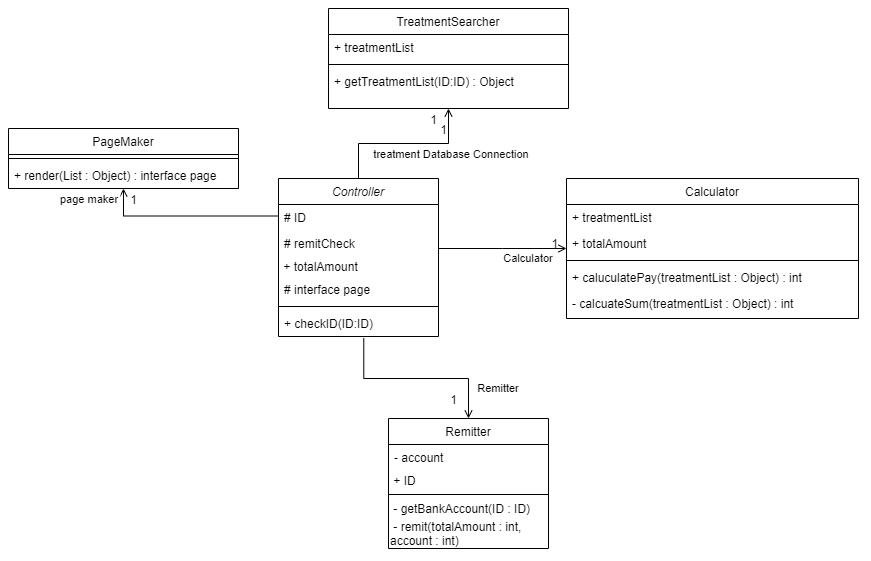

The diagram above was exported from draw.io. Its source (the exported page's mxGraphModel, read from the mxfile embedded in the PNG):
<mxGraphModel dx="1920" dy="1760" grid="1" gridSize="10" guides="1" tooltips="1" connect="1" arrows="1" fold="1" page="1" pageScale="1" pageWidth="827" pageHeight="1169" math="0" shadow="0">
  <root>
    <mxCell id="WIyWlLk6GJQsqaUBKTNV-0" />
    <mxCell id="WIyWlLk6GJQsqaUBKTNV-1" parent="WIyWlLk6GJQsqaUBKTNV-0" />
    <mxCell id="zkfFHV4jXpPFQw0GAbJ--0" value="Controller" style="swimlane;fontStyle=2;align=center;verticalAlign=top;childLayout=stackLayout;horizontal=1;startSize=26;horizontalStack=0;resizeParent=1;resizeLast=0;collapsible=1;marginBottom=0;rounded=0;shadow=0;strokeWidth=1;" parent="WIyWlLk6GJQsqaUBKTNV-1" vertex="1">
      <mxGeometry x="220" y="120" width="160" height="158" as="geometry">
        <mxRectangle x="230" y="140" width="160" height="26" as="alternateBounds" />
      </mxGeometry>
    </mxCell>
    <mxCell id="zkfFHV4jXpPFQw0GAbJ--1" value="# ID" style="text;align=left;verticalAlign=top;spacingLeft=4;spacingRight=4;overflow=hidden;rotatable=0;points=[[0,0.5],[1,0.5]];portConstraint=eastwest;" parent="zkfFHV4jXpPFQw0GAbJ--0" vertex="1">
      <mxGeometry y="26" width="160" height="26" as="geometry" />
    </mxCell>
    <mxCell id="zkfFHV4jXpPFQw0GAbJ--2" value="# remitCheck" style="text;align=left;verticalAlign=top;spacingLeft=4;spacingRight=4;overflow=hidden;rotatable=0;points=[[0,0.5],[1,0.5]];portConstraint=eastwest;rounded=0;shadow=0;html=0;" parent="zkfFHV4jXpPFQw0GAbJ--0" vertex="1">
      <mxGeometry y="52" width="160" height="26" as="geometry" />
    </mxCell>
    <mxCell id="pGe4QD0aaCS704YffgKQ-30" value="&amp;nbsp;+ totalAmount" style="text;html=1;strokeColor=none;fillColor=none;align=left;verticalAlign=middle;whiteSpace=wrap;rounded=0;" parent="zkfFHV4jXpPFQw0GAbJ--0" vertex="1">
      <mxGeometry y="78" width="160" height="20" as="geometry" />
    </mxCell>
    <mxCell id="zkfFHV4jXpPFQw0GAbJ--3" value="# interface page" style="text;align=left;verticalAlign=top;spacingLeft=4;spacingRight=4;overflow=hidden;rotatable=0;points=[[0,0.5],[1,0.5]];portConstraint=eastwest;rounded=0;shadow=0;html=0;" parent="zkfFHV4jXpPFQw0GAbJ--0" vertex="1">
      <mxGeometry y="98" width="160" height="26" as="geometry" />
    </mxCell>
    <mxCell id="zkfFHV4jXpPFQw0GAbJ--4" value="" style="line;html=1;strokeWidth=1;align=left;verticalAlign=middle;spacingTop=-1;spacingLeft=3;spacingRight=3;rotatable=0;labelPosition=right;points=[];portConstraint=eastwest;" parent="zkfFHV4jXpPFQw0GAbJ--0" vertex="1">
      <mxGeometry y="124" width="160" height="8" as="geometry" />
    </mxCell>
    <mxCell id="zkfFHV4jXpPFQw0GAbJ--5" value="+ checkID(ID:ID)" style="text;align=left;verticalAlign=top;spacingLeft=4;spacingRight=4;overflow=hidden;rotatable=0;points=[[0,0.5],[1,0.5]];portConstraint=eastwest;" parent="zkfFHV4jXpPFQw0GAbJ--0" vertex="1">
      <mxGeometry y="132" width="160" height="26" as="geometry" />
    </mxCell>
    <mxCell id="zkfFHV4jXpPFQw0GAbJ--13" value="Remitter" style="swimlane;fontStyle=0;align=center;verticalAlign=top;childLayout=stackLayout;horizontal=1;startSize=26;horizontalStack=0;resizeParent=1;resizeLast=0;collapsible=1;marginBottom=0;rounded=0;shadow=0;strokeWidth=1;" parent="WIyWlLk6GJQsqaUBKTNV-1" vertex="1">
      <mxGeometry x="330" y="360" width="160" height="130" as="geometry">
        <mxRectangle x="340" y="380" width="170" height="26" as="alternateBounds" />
      </mxGeometry>
    </mxCell>
    <mxCell id="zkfFHV4jXpPFQw0GAbJ--14" value="- account" style="text;align=left;verticalAlign=top;spacingLeft=4;spacingRight=4;overflow=hidden;rotatable=0;points=[[0,0.5],[1,0.5]];portConstraint=eastwest;" parent="zkfFHV4jXpPFQw0GAbJ--13" vertex="1">
      <mxGeometry y="26" width="160" height="26" as="geometry" />
    </mxCell>
    <mxCell id="pGe4QD0aaCS704YffgKQ-36" value="&amp;nbsp;+ ID" style="text;html=1;strokeColor=none;fillColor=none;align=left;verticalAlign=middle;whiteSpace=wrap;rounded=0;" parent="zkfFHV4jXpPFQw0GAbJ--13" vertex="1">
      <mxGeometry y="52" width="160" height="20" as="geometry" />
    </mxCell>
    <mxCell id="zkfFHV4jXpPFQw0GAbJ--15" value="" style="line;html=1;strokeWidth=1;align=left;verticalAlign=middle;spacingTop=-1;spacingLeft=3;spacingRight=3;rotatable=0;labelPosition=right;points=[];portConstraint=eastwest;" parent="zkfFHV4jXpPFQw0GAbJ--13" vertex="1">
      <mxGeometry y="72" width="160" height="8" as="geometry" />
    </mxCell>
    <mxCell id="pGe4QD0aaCS704YffgKQ-35" value="&amp;nbsp;- getBankAccount(ID : ID)" style="text;html=1;strokeColor=none;fillColor=none;align=left;verticalAlign=middle;whiteSpace=wrap;rounded=0;" parent="zkfFHV4jXpPFQw0GAbJ--13" vertex="1">
      <mxGeometry y="80" width="160" height="20" as="geometry" />
    </mxCell>
    <mxCell id="pGe4QD0aaCS704YffgKQ-34" value="&amp;nbsp;- remit(totalAmount : int,&lt;br&gt;account : int)" style="text;html=1;strokeColor=none;fillColor=none;align=left;verticalAlign=middle;whiteSpace=wrap;rounded=0;" parent="zkfFHV4jXpPFQw0GAbJ--13" vertex="1">
      <mxGeometry y="100" width="160" height="30" as="geometry" />
    </mxCell>
    <mxCell id="zkfFHV4jXpPFQw0GAbJ--17" value="Calculator" style="swimlane;fontStyle=0;align=center;verticalAlign=top;childLayout=stackLayout;horizontal=1;startSize=26;horizontalStack=0;resizeParent=1;resizeLast=0;collapsible=1;marginBottom=0;rounded=0;shadow=0;strokeWidth=1;" parent="WIyWlLk6GJQsqaUBKTNV-1" vertex="1">
      <mxGeometry x="508" y="120" width="292" height="140" as="geometry">
        <mxRectangle x="550" y="140" width="160" height="26" as="alternateBounds" />
      </mxGeometry>
    </mxCell>
    <mxCell id="zkfFHV4jXpPFQw0GAbJ--18" value="+ treatmentList" style="text;align=left;verticalAlign=top;spacingLeft=4;spacingRight=4;overflow=hidden;rotatable=0;points=[[0,0.5],[1,0.5]];portConstraint=eastwest;" parent="zkfFHV4jXpPFQw0GAbJ--17" vertex="1">
      <mxGeometry y="26" width="292" height="26" as="geometry" />
    </mxCell>
    <mxCell id="zkfFHV4jXpPFQw0GAbJ--19" value="+ totalAmount" style="text;align=left;verticalAlign=top;spacingLeft=4;spacingRight=4;overflow=hidden;rotatable=0;points=[[0,0.5],[1,0.5]];portConstraint=eastwest;rounded=0;shadow=0;html=0;" parent="zkfFHV4jXpPFQw0GAbJ--17" vertex="1">
      <mxGeometry y="52" width="292" height="26" as="geometry" />
    </mxCell>
    <mxCell id="zkfFHV4jXpPFQw0GAbJ--23" value="" style="line;html=1;strokeWidth=1;align=left;verticalAlign=middle;spacingTop=-1;spacingLeft=3;spacingRight=3;rotatable=0;labelPosition=right;points=[];portConstraint=eastwest;" parent="zkfFHV4jXpPFQw0GAbJ--17" vertex="1">
      <mxGeometry y="78" width="292" height="8" as="geometry" />
    </mxCell>
    <mxCell id="zkfFHV4jXpPFQw0GAbJ--24" value="+ caluculatePay(treatmentList : Object) : int" style="text;align=left;verticalAlign=top;spacingLeft=4;spacingRight=4;overflow=hidden;rotatable=0;points=[[0,0.5],[1,0.5]];portConstraint=eastwest;" parent="zkfFHV4jXpPFQw0GAbJ--17" vertex="1">
      <mxGeometry y="86" width="292" height="26" as="geometry" />
    </mxCell>
    <mxCell id="zkfFHV4jXpPFQw0GAbJ--25" value="- calcuateSum(treatmentList : Object) : int" style="text;align=left;verticalAlign=top;spacingLeft=4;spacingRight=4;overflow=hidden;rotatable=0;points=[[0,0.5],[1,0.5]];portConstraint=eastwest;" parent="zkfFHV4jXpPFQw0GAbJ--17" vertex="1">
      <mxGeometry y="112" width="292" height="26" as="geometry" />
    </mxCell>
    <mxCell id="zkfFHV4jXpPFQw0GAbJ--26" value="Calculator" style="endArrow=open;shadow=0;strokeWidth=1;rounded=0;endFill=1;edgeStyle=elbowEdgeStyle;elbow=vertical;" parent="WIyWlLk6GJQsqaUBKTNV-1" source="zkfFHV4jXpPFQw0GAbJ--0" target="zkfFHV4jXpPFQw0GAbJ--17" edge="1">
      <mxGeometry x="0.4062" y="-9" relative="1" as="geometry">
        <mxPoint x="380" y="192" as="sourcePoint" />
        <mxPoint x="540" y="192" as="targetPoint" />
        <mxPoint as="offset" />
      </mxGeometry>
    </mxCell>
    <mxCell id="zkfFHV4jXpPFQw0GAbJ--28" value="1" style="resizable=0;align=right;verticalAlign=bottom;labelBackgroundColor=none;fontSize=12;" parent="zkfFHV4jXpPFQw0GAbJ--26" connectable="0" vertex="1">
      <mxGeometry x="1" relative="1" as="geometry">
        <mxPoint x="-7" y="4" as="offset" />
      </mxGeometry>
    </mxCell>
    <mxCell id="pGe4QD0aaCS704YffgKQ-19" value="TreatmentSearcher" style="swimlane;fontStyle=0;align=center;verticalAlign=top;childLayout=stackLayout;horizontal=1;startSize=26;horizontalStack=0;resizeParent=1;resizeLast=0;collapsible=1;marginBottom=0;rounded=0;shadow=0;strokeWidth=1;" parent="WIyWlLk6GJQsqaUBKTNV-1" vertex="1">
      <mxGeometry x="270" y="-50" width="240" height="100" as="geometry">
        <mxRectangle x="550" y="140" width="160" height="26" as="alternateBounds" />
      </mxGeometry>
    </mxCell>
    <mxCell id="pGe4QD0aaCS704YffgKQ-20" value="+ treatmentList" style="text;align=left;verticalAlign=top;spacingLeft=4;spacingRight=4;overflow=hidden;rotatable=0;points=[[0,0.5],[1,0.5]];portConstraint=eastwest;" parent="pGe4QD0aaCS704YffgKQ-19" vertex="1">
      <mxGeometry y="26" width="240" height="26" as="geometry" />
    </mxCell>
    <mxCell id="pGe4QD0aaCS704YffgKQ-21" value="" style="line;html=1;strokeWidth=1;align=left;verticalAlign=middle;spacingTop=-1;spacingLeft=3;spacingRight=3;rotatable=0;labelPosition=right;points=[];portConstraint=eastwest;" parent="pGe4QD0aaCS704YffgKQ-19" vertex="1">
      <mxGeometry y="52" width="240" height="8" as="geometry" />
    </mxCell>
    <mxCell id="pGe4QD0aaCS704YffgKQ-22" value="+ getTreatmentList(ID:ID) : Object" style="text;align=left;verticalAlign=top;spacingLeft=4;spacingRight=4;overflow=hidden;rotatable=0;points=[[0,0.5],[1,0.5]];portConstraint=eastwest;" parent="pGe4QD0aaCS704YffgKQ-19" vertex="1">
      <mxGeometry y="60" width="240" height="40" as="geometry" />
    </mxCell>
    <mxCell id="pGe4QD0aaCS704YffgKQ-23" value="treatment Database Connection" style="endArrow=open;shadow=0;strokeWidth=1;rounded=0;endFill=1;edgeStyle=elbowEdgeStyle;elbow=vertical;verticalAlign=middle;align=left;exitX=0.5;exitY=0;exitDx=0;exitDy=0;" parent="WIyWlLk6GJQsqaUBKTNV-1" source="zkfFHV4jXpPFQw0GAbJ--0" target="pGe4QD0aaCS704YffgKQ-19" edge="1">
      <mxGeometry x="-0.3913" y="-10" relative="1" as="geometry">
        <mxPoint x="250" y="642" as="sourcePoint" />
        <mxPoint x="410" y="642" as="targetPoint" />
        <mxPoint as="offset" />
      </mxGeometry>
    </mxCell>
    <mxCell id="pGe4QD0aaCS704YffgKQ-24" value="1" style="resizable=0;align=right;verticalAlign=bottom;labelBackgroundColor=none;fontSize=12;" parent="pGe4QD0aaCS704YffgKQ-23" connectable="0" vertex="1">
      <mxGeometry x="1" relative="1" as="geometry">
        <mxPoint x="-10" y="20" as="offset" />
      </mxGeometry>
    </mxCell>
    <mxCell id="pGe4QD0aaCS704YffgKQ-25" value="PageMaker" style="swimlane;fontStyle=0;align=center;verticalAlign=top;childLayout=stackLayout;horizontal=1;startSize=26;horizontalStack=0;resizeParent=1;resizeLast=0;collapsible=1;marginBottom=0;rounded=0;shadow=0;strokeWidth=1;" parent="WIyWlLk6GJQsqaUBKTNV-1" vertex="1">
      <mxGeometry x="-50" y="70" width="230" height="60" as="geometry">
        <mxRectangle x="550" y="140" width="160" height="26" as="alternateBounds" />
      </mxGeometry>
    </mxCell>
    <mxCell id="pGe4QD0aaCS704YffgKQ-26" value="" style="line;html=1;strokeWidth=1;align=left;verticalAlign=middle;spacingTop=-1;spacingLeft=3;spacingRight=3;rotatable=0;labelPosition=right;points=[];portConstraint=eastwest;" parent="pGe4QD0aaCS704YffgKQ-25" vertex="1">
      <mxGeometry y="26" width="230" height="8" as="geometry" />
    </mxCell>
    <mxCell id="pGe4QD0aaCS704YffgKQ-27" value="+ render(List : Object) : interface page" style="text;align=left;verticalAlign=top;spacingLeft=4;spacingRight=4;overflow=hidden;rotatable=0;points=[[0,0.5],[1,0.5]];portConstraint=eastwest;" parent="pGe4QD0aaCS704YffgKQ-25" vertex="1">
      <mxGeometry y="34" width="230" height="26" as="geometry" />
    </mxCell>
    <mxCell id="pGe4QD0aaCS704YffgKQ-28" value="page maker" style="endArrow=open;shadow=0;strokeWidth=1;rounded=0;endFill=1;edgeStyle=elbowEdgeStyle;elbow=vertical;verticalAlign=middle;align=left;exitX=0;exitY=0.5;exitDx=0;exitDy=0;" parent="WIyWlLk6GJQsqaUBKTNV-1" source="zkfFHV4jXpPFQw0GAbJ--2" target="pGe4QD0aaCS704YffgKQ-25" edge="1">
      <mxGeometry x="0.9048" y="65" relative="1" as="geometry">
        <mxPoint x="160" y="710" as="sourcePoint" />
        <mxPoint x="340" y="812" as="targetPoint" />
        <mxPoint as="offset" />
      </mxGeometry>
    </mxCell>
    <mxCell id="pGe4QD0aaCS704YffgKQ-29" value="1" style="resizable=0;align=right;verticalAlign=bottom;labelBackgroundColor=none;fontSize=12;" parent="pGe4QD0aaCS704YffgKQ-28" connectable="0" vertex="1">
      <mxGeometry x="1" relative="1" as="geometry">
        <mxPoint x="15" y="20" as="offset" />
      </mxGeometry>
    </mxCell>
    <mxCell id="pGe4QD0aaCS704YffgKQ-31" value="Remitter" style="endArrow=open;shadow=0;strokeWidth=1;rounded=0;endFill=1;edgeStyle=elbowEdgeStyle;elbow=vertical;exitX=0.533;exitY=1.058;exitDx=0;exitDy=0;exitPerimeter=0;entryX=0.5;entryY=0;entryDx=0;entryDy=0;" parent="WIyWlLk6GJQsqaUBKTNV-1" source="zkfFHV4jXpPFQw0GAbJ--5" target="zkfFHV4jXpPFQw0GAbJ--13" edge="1">
      <mxGeometry x="0.676" y="30" relative="1" as="geometry">
        <mxPoint x="390" y="199.66666666666674" as="sourcePoint" />
        <mxPoint x="518" y="199.66666666666674" as="targetPoint" />
        <mxPoint as="offset" />
      </mxGeometry>
    </mxCell>
    <mxCell id="pGe4QD0aaCS704YffgKQ-32" value="1" style="resizable=0;align=right;verticalAlign=bottom;labelBackgroundColor=none;fontSize=12;" parent="pGe4QD0aaCS704YffgKQ-31" connectable="0" vertex="1">
      <mxGeometry x="1" relative="1" as="geometry">
        <mxPoint x="-10" y="-10" as="offset" />
      </mxGeometry>
    </mxCell>
    <mxCell id="pGe4QD0aaCS704YffgKQ-33" value="1" style="resizable=0;align=right;verticalAlign=bottom;labelBackgroundColor=none;fontSize=12;" parent="WIyWlLk6GJQsqaUBKTNV-1" connectable="0" vertex="1">
      <mxGeometry x="390" y="80.00000000000023" as="geometry" />
    </mxCell>
  </root>
</mxGraphModel>